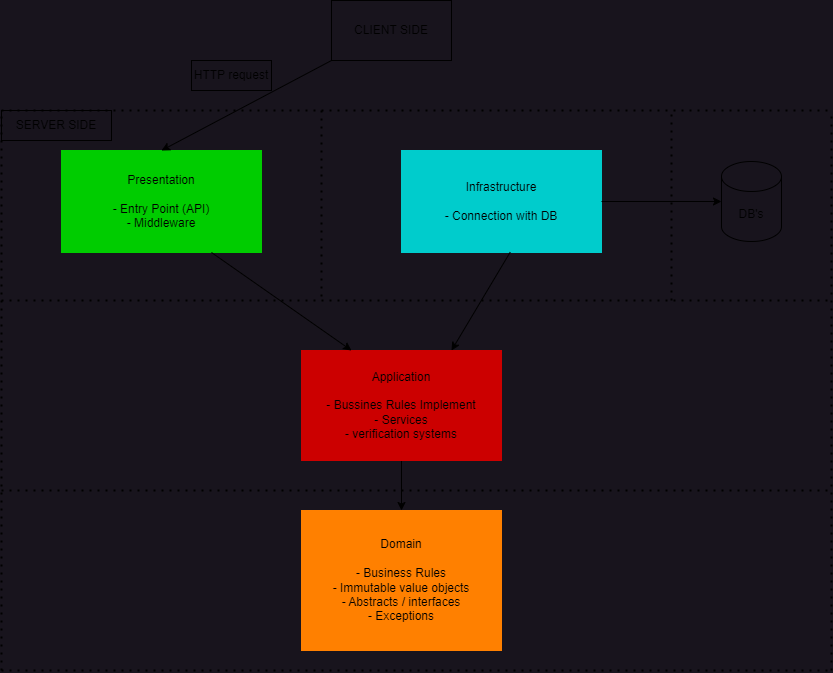

The diagram above was exported from draw.io. Its source (the exported page's mxGraphModel, read from the mxfile embedded in the PNG):
<mxGraphModel dx="1518" dy="787" grid="1" gridSize="10" guides="1" tooltips="1" connect="1" arrows="1" fold="1" page="1" pageScale="1" pageWidth="850" pageHeight="1100" math="0" shadow="0">
  <root>
    <mxCell id="0" />
    <mxCell id="1" parent="0" />
    <mxCell id="MKHEID-Dw2iFwJH0Z7ba-1" value="" style="endArrow=none;dashed=1;html=1;dashPattern=1 3;strokeWidth=2;rounded=0;strokeColor=#000000;" edge="1" parent="1">
      <mxGeometry width="50" height="50" relative="1" as="geometry">
        <mxPoint x="10" y="680" as="sourcePoint" />
        <mxPoint x="840" y="680" as="targetPoint" />
      </mxGeometry>
    </mxCell>
    <mxCell id="MKHEID-Dw2iFwJH0Z7ba-2" value="&lt;font color=&quot;#000000&quot;&gt;Domain&lt;/font&gt;&lt;div&gt;&lt;font color=&quot;#000000&quot;&gt;&lt;br&gt;&lt;/font&gt;&lt;div&gt;&lt;font color=&quot;#000000&quot;&gt;- Business Rules&lt;/font&gt;&lt;/div&gt;&lt;/div&gt;&lt;div&gt;&lt;font color=&quot;#000000&quot;&gt;- Immutable value objects&lt;/font&gt;&lt;/div&gt;&lt;div&gt;&lt;font color=&quot;#000000&quot;&gt;- Abstracts / interfaces&lt;/font&gt;&lt;/div&gt;&lt;div&gt;&lt;font color=&quot;#000000&quot;&gt;- Exceptions&lt;/font&gt;&lt;/div&gt;" style="rounded=0;whiteSpace=wrap;html=1;fillColor=#FF8000;shadow=0;strokeColor=#FF8000;" vertex="1" parent="1">
      <mxGeometry x="310" y="700" width="200" height="140" as="geometry" />
    </mxCell>
    <mxCell id="MKHEID-Dw2iFwJH0Z7ba-5" value="" style="endArrow=classic;html=1;rounded=0;entryX=0.5;entryY=0;entryDx=0;entryDy=0;exitX=0.5;exitY=1;exitDx=0;exitDy=0;strokeColor=#000000;" edge="1" parent="1" source="MKHEID-Dw2iFwJH0Z7ba-6" target="MKHEID-Dw2iFwJH0Z7ba-2">
      <mxGeometry width="50" height="50" relative="1" as="geometry">
        <mxPoint x="410" y="640" as="sourcePoint" />
        <mxPoint x="450" y="550" as="targetPoint" />
      </mxGeometry>
    </mxCell>
    <mxCell id="MKHEID-Dw2iFwJH0Z7ba-6" value="&lt;font color=&quot;#000000&quot;&gt;Applicati&lt;span style=&quot;background-color: initial;&quot;&gt;on&lt;/span&gt;&lt;/font&gt;&lt;div&gt;&lt;font color=&quot;#000000&quot;&gt;&lt;br&gt;&lt;/font&gt;&lt;div&gt;&lt;div&gt;&lt;font color=&quot;#000000&quot;&gt;- Bussines Rules Implement&lt;/font&gt;&lt;/div&gt;&lt;div&gt;&lt;font color=&quot;#000000&quot;&gt;- Services&lt;/font&gt;&lt;/div&gt;&lt;/div&gt;&lt;/div&gt;&lt;div&gt;&lt;font color=&quot;#000000&quot;&gt;- verification systems&lt;/font&gt;&lt;/div&gt;" style="rounded=0;whiteSpace=wrap;html=1;fillColor=#CC0000;shadow=0;strokeColor=#CC0000;" vertex="1" parent="1">
      <mxGeometry x="310" y="540" width="200" height="110" as="geometry" />
    </mxCell>
    <mxCell id="MKHEID-Dw2iFwJH0Z7ba-7" value="" style="endArrow=none;dashed=1;html=1;dashPattern=1 3;strokeWidth=2;rounded=0;strokeColor=#000000;" edge="1" parent="1">
      <mxGeometry width="50" height="50" relative="1" as="geometry">
        <mxPoint x="10" y="490" as="sourcePoint" />
        <mxPoint x="840" y="490" as="targetPoint" />
      </mxGeometry>
    </mxCell>
    <mxCell id="MKHEID-Dw2iFwJH0Z7ba-8" value="" style="endArrow=none;dashed=1;html=1;dashPattern=1 3;strokeWidth=2;rounded=0;strokeColor=#000000;" edge="1" parent="1">
      <mxGeometry width="50" height="50" relative="1" as="geometry">
        <mxPoint x="330" y="486" as="sourcePoint" />
        <mxPoint x="330" y="296" as="targetPoint" />
      </mxGeometry>
    </mxCell>
    <mxCell id="MKHEID-Dw2iFwJH0Z7ba-9" value="&lt;font color=&quot;#000000&quot;&gt;Presentation&lt;/font&gt;&lt;div&gt;&lt;font color=&quot;#000000&quot;&gt;&lt;br&gt;&lt;/font&gt;&lt;/div&gt;&lt;div&gt;&lt;font color=&quot;#000000&quot;&gt;- Entry Point (API)&lt;/font&gt;&lt;/div&gt;&lt;div&gt;&lt;font color=&quot;#000000&quot;&gt;- Middleware&lt;/font&gt;&lt;/div&gt;" style="rounded=0;whiteSpace=wrap;html=1;fillColor=#00CC00;shadow=0;strokeColor=#00CC00;" vertex="1" parent="1">
      <mxGeometry x="70" y="340" width="200" height="102" as="geometry" />
    </mxCell>
    <mxCell id="MKHEID-Dw2iFwJH0Z7ba-10" value="" style="endArrow=classic;html=1;rounded=0;entryX=0.25;entryY=0;entryDx=0;entryDy=0;exitX=0.75;exitY=1;exitDx=0;exitDy=0;strokeColor=#000000;" edge="1" parent="1" source="MKHEID-Dw2iFwJH0Z7ba-9" target="MKHEID-Dw2iFwJH0Z7ba-6">
      <mxGeometry width="50" height="50" relative="1" as="geometry">
        <mxPoint x="420" y="642" as="sourcePoint" />
        <mxPoint x="420" y="748" as="targetPoint" />
      </mxGeometry>
    </mxCell>
    <mxCell id="MKHEID-Dw2iFwJH0Z7ba-11" value="&lt;font color=&quot;#000000&quot;&gt;Infrastructure&lt;/font&gt;&lt;div&gt;&lt;font color=&quot;#000000&quot;&gt;&lt;br&gt;&lt;/font&gt;&lt;/div&gt;&lt;div&gt;&lt;font color=&quot;#000000&quot;&gt;- Connection with DB&lt;/font&gt;&lt;/div&gt;" style="rounded=0;whiteSpace=wrap;html=1;fillColor=#00CCCC;shadow=0;strokeColor=#00CCCC;" vertex="1" parent="1">
      <mxGeometry x="410" y="340" width="200" height="102" as="geometry" />
    </mxCell>
    <mxCell id="MKHEID-Dw2iFwJH0Z7ba-12" value="" style="endArrow=classic;html=1;rounded=0;exitX=0.544;exitY=0.995;exitDx=0;exitDy=0;entryX=0.75;entryY=0;entryDx=0;entryDy=0;exitPerimeter=0;strokeColor=#000000;" edge="1" parent="1" source="MKHEID-Dw2iFwJH0Z7ba-11" target="MKHEID-Dw2iFwJH0Z7ba-6">
      <mxGeometry width="50" height="50" relative="1" as="geometry">
        <mxPoint x="540" y="530" as="sourcePoint" />
        <mxPoint x="400" y="530" as="targetPoint" />
      </mxGeometry>
    </mxCell>
    <mxCell id="MKHEID-Dw2iFwJH0Z7ba-13" value="" style="endArrow=none;dashed=1;html=1;dashPattern=1 3;strokeWidth=2;rounded=0;strokeColor=#000000;" edge="1" parent="1">
      <mxGeometry width="50" height="50" relative="1" as="geometry">
        <mxPoint x="680" y="490" as="sourcePoint" />
        <mxPoint x="680" y="300" as="targetPoint" />
      </mxGeometry>
    </mxCell>
    <mxCell id="MKHEID-Dw2iFwJH0Z7ba-14" value="&lt;font color=&quot;#000000&quot;&gt;DB's&lt;/font&gt;" style="shape=cylinder3;whiteSpace=wrap;html=1;boundedLbl=1;backgroundOutline=1;size=15;strokeColor=#000000;" vertex="1" parent="1">
      <mxGeometry x="730" y="351" width="60" height="80" as="geometry" />
    </mxCell>
    <mxCell id="MKHEID-Dw2iFwJH0Z7ba-15" value="" style="endArrow=classic;html=1;rounded=0;exitX=1;exitY=0.5;exitDx=0;exitDy=0;entryX=0;entryY=0.5;entryDx=0;entryDy=0;entryPerimeter=0;strokeColor=#000000;" edge="1" parent="1" source="MKHEID-Dw2iFwJH0Z7ba-11" target="MKHEID-Dw2iFwJH0Z7ba-14">
      <mxGeometry width="50" height="50" relative="1" as="geometry">
        <mxPoint x="630" y="590" as="sourcePoint" />
        <mxPoint x="680" y="540" as="targetPoint" />
      </mxGeometry>
    </mxCell>
    <mxCell id="MKHEID-Dw2iFwJH0Z7ba-16" value="" style="endArrow=none;dashed=1;html=1;dashPattern=1 3;strokeWidth=2;rounded=0;strokeColor=#000000;" edge="1" parent="1">
      <mxGeometry width="50" height="50" relative="1" as="geometry">
        <mxPoint x="10" y="300" as="sourcePoint" />
        <mxPoint x="840" y="300" as="targetPoint" />
      </mxGeometry>
    </mxCell>
    <mxCell id="MKHEID-Dw2iFwJH0Z7ba-17" value="&lt;font color=&quot;#000000&quot;&gt;CLIENT SIDE&lt;/font&gt;" style="rounded=0;whiteSpace=wrap;html=1;strokeColor=#000000;" vertex="1" parent="1">
      <mxGeometry x="340" y="190" width="120" height="60" as="geometry" />
    </mxCell>
    <mxCell id="MKHEID-Dw2iFwJH0Z7ba-18" value="" style="endArrow=none;dashed=1;html=1;dashPattern=1 3;strokeWidth=2;rounded=0;strokeColor=#000000;" edge="1" parent="1">
      <mxGeometry width="50" height="50" relative="1" as="geometry">
        <mxPoint x="10" y="860" as="sourcePoint" />
        <mxPoint x="10" y="300" as="targetPoint" />
      </mxGeometry>
    </mxCell>
    <mxCell id="MKHEID-Dw2iFwJH0Z7ba-19" value="" style="endArrow=none;dashed=1;html=1;dashPattern=1 3;strokeWidth=2;rounded=0;strokeColor=#000000;" edge="1" parent="1">
      <mxGeometry width="50" height="50" relative="1" as="geometry">
        <mxPoint x="840" y="860" as="sourcePoint" />
        <mxPoint x="840" y="300" as="targetPoint" />
      </mxGeometry>
    </mxCell>
    <mxCell id="MKHEID-Dw2iFwJH0Z7ba-20" value="" style="endArrow=none;dashed=1;html=1;dashPattern=1 3;strokeWidth=2;rounded=0;strokeColor=#000000;" edge="1" parent="1">
      <mxGeometry width="50" height="50" relative="1" as="geometry">
        <mxPoint x="10" y="860" as="sourcePoint" />
        <mxPoint x="840" y="860" as="targetPoint" />
      </mxGeometry>
    </mxCell>
    <mxCell id="MKHEID-Dw2iFwJH0Z7ba-21" value="" style="endArrow=classic;html=1;rounded=0;exitX=0;exitY=1;exitDx=0;exitDy=0;entryX=0.5;entryY=0;entryDx=0;entryDy=0;strokeColor=#000000;" edge="1" parent="1" source="MKHEID-Dw2iFwJH0Z7ba-17" target="MKHEID-Dw2iFwJH0Z7ba-9">
      <mxGeometry width="50" height="50" relative="1" as="geometry">
        <mxPoint x="660" y="220" as="sourcePoint" />
        <mxPoint x="710" y="170" as="targetPoint" />
      </mxGeometry>
    </mxCell>
    <mxCell id="MKHEID-Dw2iFwJH0Z7ba-22" value="&lt;font color=&quot;#000000&quot;&gt;SERVER SIDE&lt;/font&gt;" style="text;html=1;align=center;verticalAlign=middle;whiteSpace=wrap;rounded=0;strokeColor=#000000;" vertex="1" parent="1">
      <mxGeometry x="10" y="300" width="110" height="30" as="geometry" />
    </mxCell>
    <mxCell id="MKHEID-Dw2iFwJH0Z7ba-23" value="&lt;font color=&quot;#000000&quot;&gt;HTTP request&lt;/font&gt;" style="text;html=1;align=center;verticalAlign=middle;whiteSpace=wrap;rounded=0;strokeColor=#000000;" vertex="1" parent="1">
      <mxGeometry x="200" y="250" width="80" height="30" as="geometry" />
    </mxCell>
  </root>
</mxGraphModel>